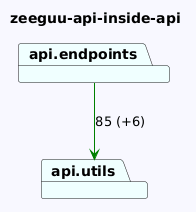

The diagram above was rendered by PlantUML. Its source (embedded in the PNG):
@startuml
skinparam backgroundColor GhostWhite
title zeeguu-api-inside-api
package "api.utils" #Azure
package "api.endpoints" #Azure

"api.endpoints"-->"api.utils" #Green : 85 (+6)
@enduml